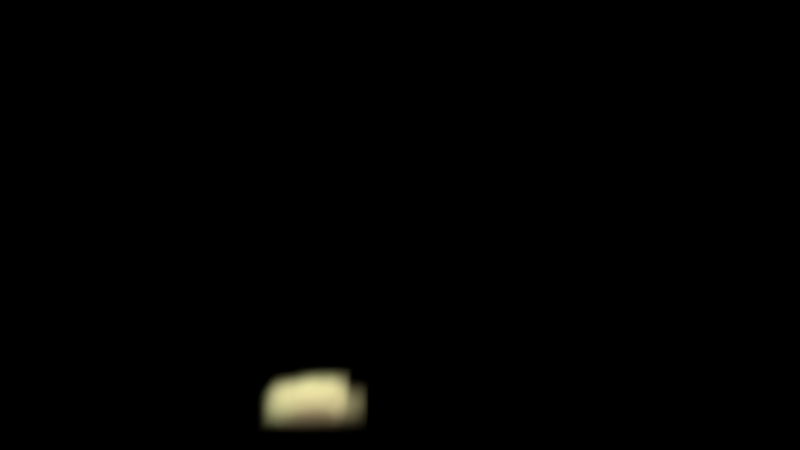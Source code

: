 # Source: smokeAnimation.blend  (saved by Blender 2.79.0; exported with 4.5.12 LTS)
import bpy
from mathutils import Matrix  # noqa: F401  (used for matrix-valued properties, if any)

bpy.ops.wm.read_factory_settings(use_empty=True)
scene = bpy.context.scene
scene.name = 'Scene'

# ---- collections
col_collection_1 = bpy.data.collections.new('Collection 1'); scene.collection.children.link(col_collection_1)
col_collection_2 = bpy.data.collections.new('Collection 2'); scene.collection.children.link(col_collection_2)

# ---- materials (node trees are filled in below, after node groups)
mat_material_002 = bpy.data.materials.new('Material.002')
mat_material_002.alpha_threshold = 0.0
mat_material_002.roughness = 0.5
mat_material_001 = bpy.data.materials.new('Material.001')
mat_material_001.alpha_threshold = 0.0
mat_material_001.roughness = 0.5
mat_material = bpy.data.materials.new('Material')
mat_material.alpha_threshold = 0.0
mat_material.roughness = 0.5
mat_material.line_color = (0.0, 0.0, 0.0, 1.0)
mat_smoke_domain_material = bpy.data.materials.new('Smoke Domain Material')
mat_smoke_domain_material.alpha_threshold = 0.0
mat_smoke_domain_material.roughness = 0.5

# ---- material node trees
mat_material_002.use_nodes = True; mat_material_002.node_tree.nodes.clear()
_N = mat_material_002.node_tree.nodes; _L = mat_material_002.node_tree.links
n0 = _N.new('ShaderNodeOutputMaterial'); n0.name = 'Material Output'; n0.location = (300, 300)
n1 = _N.new('ShaderNodeEmission'); n1.name = 'Emission'; n1.location = (10, 300)
n1.inputs[0].default_value = (0.522, 0.8, 0.3376, 1.0)
n1.inputs[1].default_value = 15.0
_L.new(n1.outputs[0], n0.inputs[0])
n0.is_active_output = True
mat_material_001.use_nodes = True; mat_material_001.node_tree.nodes.clear()
_N = mat_material_001.node_tree.nodes; _L = mat_material_001.node_tree.links
n0 = _N.new('ShaderNodeOutputMaterial'); n0.name = 'Material Output'; n0.location = (300, 300)
n1 = _N.new('ShaderNodeEmission'); n1.name = 'Emission'; n1.location = (10, 300)
n1.inputs[0].default_value = (0.9551, 0.6784, 0.3708, 1.0)
n1.inputs[1].default_value = 10.0
_L.new(n1.outputs[0], n0.inputs[0])
n0.is_active_output = True
mat_smoke_domain_material.use_nodes = True; mat_smoke_domain_material.node_tree.nodes.clear()
_N = mat_smoke_domain_material.node_tree.nodes; _L = mat_smoke_domain_material.node_tree.links
n0 = _N.new('ShaderNodeOutputMaterial'); n0.name = 'Material Output'; n0.location = (1200, 150)
n1 = _N.new('ShaderNodeAddShader'); n1.name = 'Add Shader'; n1.location = (1000, 150)
n2 = _N.new('ShaderNodeAddShader'); n2.name = 'Add Shader.001'; n2.location = (800, 300)
n3 = _N.new('ShaderNodeVolumeScatter'); n3.name = 'Volume Scatter'; n3.location = (600, 450)
n3.width = 140
n4 = _N.new('ShaderNodeVolumeAbsorption'); n4.name = 'Volume Absorption'; n4.location = (600, 300)
n5 = _N.new('ShaderNodeMath'); n5.name = 'Math'; n5.location = (400, 300)
n5.operation = 'MULTIPLY'
n5.inputs[1].default_value = 5.0
n6 = _N.new('ShaderNodeAttribute'); n6.name = 'Attribute'; n6.location = (200, 300)
n6.attribute_name = 'density'
n7 = _N.new('ShaderNodeAttribute'); n7.name = 'Attribute.001'; n7.location = (400, 450)
n7.attribute_name = 'color'
_L.new(n1.outputs[0], n0.inputs[1])
_L.new(n2.outputs[0], n1.inputs[0])
_L.new(n3.outputs[0], n2.inputs[0])
_L.new(n4.outputs[0], n2.inputs[1])
_L.new(n5.outputs[0], n3.inputs[1])
_L.new(n5.outputs[0], n4.inputs[1])
_L.new(n6.outputs[2], n5.inputs[0])
_L.new(n7.outputs[0], n3.inputs[0])
_L.new(n7.outputs[0], n4.inputs[0])
n0.is_active_output = True

# ---- world
world_world = bpy.data.worlds.new('World'); scene.world = world_world
world_world.color = (0.0, 0.0, 0.0)
world_world.use_sun_shadow = False
world_world.sun_shadow_jitter_overblur = 0.0
world_world.cycles.sampling_method = 'MANUAL'

# ---- cameras
cam_camera = bpy.data.cameras.new('Camera')
cam_camera.clip_end = 100.0
cam_camera.lens = 18.0
cam_camera.sensor_width = 32.0
cam_camera.sensor_height = 18.0
cam_camera.ortho_scale = 7.314
cam_camera.dof.focus_distance = 0.0

# ---- lights
light_lamp = bpy.data.lights.new('Lamp', 'POINT')
light_lamp.transmission_factor = 0.0
light_lamp.cutoff_distance = 30.0
light_lamp.energy = 100.0
light_lamp.shadow_buffer_clip_start = 1.001
light_lamp.shadow_soft_size = 0.1
light_lamp.shadow_maximum_resolution = 0.006
light_lamp.use_absolute_resolution = True

# ---- meshes
me_plane_002 = bpy.data.meshes.new('Plane.002')
me_plane_002.from_pydata([(-1.0, -1.0, 0.0), (1.0, -1.0, 0.0), (-1.0, 1.0, 0.0), (1.0, 1.0, 0.0)], [], [(0, 1, 3, 2)])
me_plane_002.materials.append(mat_material_002)
me_plane_002.use_remesh_preserve_volume = False
me_plane_002.use_remesh_preserve_attributes = False
me_plane_002.use_mirror_vertex_groups = False
me_plane_002.update()
me_plane = bpy.data.meshes.new('Plane')
me_plane.from_pydata([(-1.0, -1.0, 0.0), (1.0, -1.0, 0.0), (-1.0, 1.0, 0.0), (1.0, 1.0, 0.0)], [], [(0, 1, 3, 2)])
me_plane.materials.append(mat_material_001)
me_plane.use_remesh_preserve_volume = False
me_plane.use_remesh_preserve_attributes = False
me_plane.use_mirror_vertex_groups = False
me_plane.update()
me_cube = bpy.data.meshes.new('Cube')
me_cube.from_pydata([(0.5977, 0.599, -0.5429), (0.5512, -0.5333, -0.5429), (-0.5162, -0.5149, -0.5429), (-0.5864, 0.6042, -0.5429), (0.5537, 0.5787, 0.5717), (0.5537, -0.5249, 0.537), (-0.6073, -0.5358, 0.6181), (-0.5669, 0.555, 0.5777), (0.7075, 0.3506, -0.6967), (0.654, 0.1256, -0.6433), (0.7478, -0.1064, -0.737), (0.622, -0.3314, -0.6112), (0.3493, 0.6383, -0.6262), (0.1243, 0.6663, -0.6542), (-0.1077, 0.7298, -0.7177), (-0.3327, 0.5249, -0.5128), (0.6324, 0.6337, -0.3385), (0.7548, 0.7561, -0.1135), (0.6562, 0.6575, 0.1185), (0.6681, 0.6694, 0.3435), (0.3493, -0.5381, -0.5452), (0.1243, -0.6674, -0.6744), (-0.1077, -0.6865, -0.6936), (-0.3327, -0.6843, -0.6914), (0.663, -0.6451, -0.3385), (0.6809, -0.6631, -0.1135), (0.638, -0.6201, 0.1185), (0.6806, -0.6627, 0.3435), (-0.5593, -0.3314, -0.5651), (-0.6573, -0.1064, -0.6631), (-0.6186, 0.1256, -0.6243), (-0.5726, 0.3506, -0.5784), (-0.5951, -0.5937, -0.3385), (-0.5929, -0.5915, -0.1135), (-0.5684, -0.5671, 0.1185), (-0.6246, -0.6233, 0.3435), (-0.6632, 0.6811, -0.3385), (-0.7154, 0.7333, -0.1135), (-0.6272, 0.6451, 0.1185), (-0.6057, 0.6235, 0.3435), (0.6038, 0.3506, 0.598), (0.6895, 0.1256, 0.6837), (0.6781, -0.1064, 0.6724), (0.6582, -0.3314, 0.6524), (0.3493, 0.5434, 0.5364), (0.1243, 0.6321, 0.625), (-0.1077, 0.6666, 0.6596), (-0.3327, 0.6098, 0.6027), (0.3493, -0.606, 0.6181), (0.1243, -0.7463, 0.7584), (-0.1077, -0.7142, 0.7263), (-0.3327, -0.6029, 0.615), (-0.6559, -0.3314, 0.6667), (-0.5615, -0.1064, 0.5722), (-0.5706, 0.1256, 0.5814), (-0.5865, 0.3506, 0.5973), (0.4314, 0.8426, 0.4544), (0.1627, 0.9407, 0.5183), (-0.1138, 0.8966, 0.4962), (-0.3758, 0.6454, 0.3502), (0.4246, 0.8266, 0.153), (0.1538, 0.8118, 0.1504), (-0.1294, 0.9618, 0.1808), (-0.3979, 0.7611, 0.1411), (0.4887, 0.9642, -0.1563), (0.1777, 1.017, -0.1676), (-0.1468, 1.132, -0.1913), (-0.4535, 0.8787, -0.1414), (0.3987, 0.8789, -0.4789), (0.1322, 0.9838, -0.537), (-0.149, 0.8766, -0.4682), (-0.4224, 0.8088, -0.4223), (-0.7564, -0.3653, -0.4259), (-0.812, -0.1047, -0.4524), (-0.7593, 0.1719, -0.4144), (-0.7756, 0.4425, -0.4164), (-0.7477, -0.3644, -0.139), (-0.845, -0.09782, -0.1548), (-1.072, 0.1938, -0.1969), (-0.9163, 0.4834, -0.1608), (-0.7247, -0.3548, 0.147), (-0.9747, -0.1056, 0.1951), (-0.7824, 0.1617, 0.155), (-0.8299, 0.4218, 0.1623), (-0.692, -0.3936, 0.3867), (-0.8135, -0.1324, 0.4617), (-0.8556, 0.1382, 0.4887), (-0.8226, 0.3967, 0.4709), (0.4288, -0.7977, -0.4379), (0.1629, -0.786, -0.4366), (-0.1101, -0.8299, -0.4677), (-0.3685, -0.6737, -0.3793), (0.4454, -0.7837, -0.1416), (0.1711, -0.9251, -0.1725), (-0.1097, -0.733, -0.1362), (-0.3706, -0.7177, -0.1353), (0.4163, -0.7615, 0.1497), (0.1579, -0.8626, 0.1718), (-0.1081, -0.6772, 0.1363), (-0.3566, -0.6131, 0.1252), (0.4387, -0.7643, 0.4104), (0.1638, -0.6886, 0.3693), (-0.1195, -0.8365, 0.4618), (-0.3885, -0.7222, 0.3973), (0.6947, 0.4018, -0.3715), (0.7986, 0.1376, -0.4307), (0.8292, -0.14, -0.4461), (0.8159, -0.4087, -0.4348), (0.8564, 0.4943, -0.1379), (0.9908, 0.1892, -0.1675), (0.8451, -0.1237, -0.1405), (0.8169, -0.4149, -0.1372), (0.8667, 0.4264, 0.1615), (0.9646, 0.1563, 0.1818), (1.028, -0.1256, 0.1951), (0.8324, -0.3924, 0.1565), (0.8812, 0.4264, 0.4695), (0.825, 0.1498, 0.4345), (0.8286, -0.1394, 0.4355), (0.8027, -0.4179, 0.4186), (0.4422, 0.3388, 0.7097), (0.4333, 0.1054, 0.7084), (0.4343, -0.1439, 0.7227), (0.4011, -0.3893, 0.683), (0.1606, 0.3963, 0.8362), (0.1908, 0.1195, 1.007), (0.1811, -0.184, 0.9768), (0.1706, -0.4858, 0.9505), (-0.1313, 0.4247, 0.7932), (-0.1934, 0.1409, 1.115), (-0.172, -0.1636, 1.017), (-0.1521, -0.4599, 0.9301), (-0.4905, 0.3887, 0.8688), (-0.4561, 0.1369, 0.8134), (-0.4399, -0.1264, 0.7885), (-0.3381, -0.38, 0.621), (0.4641, 0.4175, -0.7762), (0.1888, 0.4905, -0.8749), (-0.08864, 0.4257, -0.7486), (-0.3466, 0.4095, -0.7024), (0.4238, 0.1801, -0.911), (0.1546, 0.1583, -0.7986), (-0.1262, 0.1673, -0.8407), (-0.3918, 0.1544, -0.7729), (0.4884, -0.1262, -0.8158), (0.1864, -0.1566, -0.9541), (-0.1234, -0.1566, -0.9434), (-0.4117, -0.1301, -0.7991), (0.4022, -0.4445, -0.7881), (0.1527, -0.426, -0.7486), (-0.1037, -0.4206, -0.7324), (-0.3464, -0.3986, -0.6878)], [], [(151, 23, 2, 28), (135, 52, 6, 51), (119, 43, 5, 27), (103, 51, 6, 35), (87, 55, 7, 39), (71, 15, 3, 36), (47, 59, 39, 7), (59, 63, 38, 39), (63, 67, 37, 38), (67, 71, 36, 37), (4, 19, 56, 44), (44, 56, 57, 45), (45, 57, 58, 46), (46, 58, 59, 47), (19, 18, 60, 56), (56, 60, 61, 57), (57, 61, 62, 58), (58, 62, 63, 59), (18, 17, 64, 60), (60, 64, 65, 61), (61, 65, 66, 62), (62, 66, 67, 63), (17, 16, 68, 64), (64, 68, 69, 65), (65, 69, 70, 66), (66, 70, 71, 67), (16, 0, 12, 68), (68, 12, 13, 69), (69, 13, 14, 70), (70, 14, 15, 71), (31, 75, 36, 3), (75, 79, 37, 36), (79, 83, 38, 37), (83, 87, 39, 38), (2, 32, 72, 28), (28, 72, 73, 29), (29, 73, 74, 30), (30, 74, 75, 31), (32, 33, 76, 72), (72, 76, 77, 73), (73, 77, 78, 74), (74, 78, 79, 75), (33, 34, 80, 76), (76, 80, 81, 77), (77, 81, 82, 78), (78, 82, 83, 79), (34, 35, 84, 80), (80, 84, 85, 81), (81, 85, 86, 82), (82, 86, 87, 83), (35, 6, 52, 84), (84, 52, 53, 85), (85, 53, 54, 86), (86, 54, 55, 87), (23, 91, 32, 2), (91, 95, 33, 32), (95, 99, 34, 33), (99, 103, 35, 34), (1, 24, 88, 20), (20, 88, 89, 21), (21, 89, 90, 22), (22, 90, 91, 23), (24, 25, 92, 88), (88, 92, 93, 89), (89, 93, 94, 90), (90, 94, 95, 91), (25, 26, 96, 92), (92, 96, 97, 93), (93, 97, 98, 94), (94, 98, 99, 95), (26, 27, 100, 96), (96, 100, 101, 97), (97, 101, 102, 98), (98, 102, 103, 99), (27, 5, 48, 100), (100, 48, 49, 101), (101, 49, 50, 102), (102, 50, 51, 103), (11, 107, 24, 1), (107, 111, 25, 24), (111, 115, 26, 25), (115, 119, 27, 26), (0, 16, 104, 8), (8, 104, 105, 9), (9, 105, 106, 10), (10, 106, 107, 11), (16, 17, 108, 104), (104, 108, 109, 105), (105, 109, 110, 106), (106, 110, 111, 107), (17, 18, 112, 108), (108, 112, 113, 109), (109, 113, 114, 110), (110, 114, 115, 111), (18, 19, 116, 112), (112, 116, 117, 113), (113, 117, 118, 114), (114, 118, 119, 115), (19, 4, 40, 116), (116, 40, 41, 117), (117, 41, 42, 118), (118, 42, 43, 119), (43, 123, 48, 5), (123, 127, 49, 48), (127, 131, 50, 49), (131, 135, 51, 50), (4, 44, 120, 40), (40, 120, 121, 41), (41, 121, 122, 42), (42, 122, 123, 43), (44, 45, 124, 120), (120, 124, 125, 121), (121, 125, 126, 122), (122, 126, 127, 123), (45, 46, 128, 124), (124, 128, 129, 125), (125, 129, 130, 126), (126, 130, 131, 127), (46, 47, 132, 128), (128, 132, 133, 129), (129, 133, 134, 130), (130, 134, 135, 131), (47, 7, 55, 132), (132, 55, 54, 133), (133, 54, 53, 134), (134, 53, 52, 135), (15, 139, 31, 3), (139, 143, 30, 31), (143, 147, 29, 30), (147, 151, 28, 29), (0, 8, 136, 12), (12, 136, 137, 13), (13, 137, 138, 14), (14, 138, 139, 15), (8, 9, 140, 136), (136, 140, 141, 137), (137, 141, 142, 138), (138, 142, 143, 139), (9, 10, 144, 140), (140, 144, 145, 141), (141, 145, 146, 142), (142, 146, 147, 143), (10, 11, 148, 144), (144, 148, 149, 145), (145, 149, 150, 146), (146, 150, 151, 147), (11, 1, 20, 148), (148, 20, 21, 149), (149, 21, 22, 150), (150, 22, 23, 151)])
me_cube.materials.append(mat_material)
me_cube.use_remesh_preserve_volume = False
me_cube.use_remesh_preserve_attributes = False
me_cube.use_mirror_vertex_groups = False
me_cube.update()
me_cube_001 = bpy.data.meshes.new('Cube.001')
me_cube_001.from_pydata([(-1.0, -1.0, -1.0), (-1.0, -1.0, 1.0), (-1.0, 1.0, -1.0), (-1.0, 1.0, 1.0), (1.0, -1.0, -1.0), (1.0, -1.0, 1.0), (1.0, 1.0, -1.0), (1.0, 1.0, 1.0)], [], [(0, 1, 3, 2), (2, 3, 7, 6), (6, 7, 5, 4), (4, 5, 1, 0), (2, 6, 4, 0), (7, 3, 1, 5)])
me_cube_001.materials.append(mat_smoke_domain_material)
me_cube_001.use_remesh_preserve_volume = False
me_cube_001.use_remesh_preserve_attributes = False
me_cube_001.use_mirror_vertex_groups = False
me_cube_001.update()

# ---- objects
ob_plane_001 = bpy.data.objects.new('Plane.001', me_plane_002)
ob_plane = bpy.data.objects.new('Plane', me_plane)
ob_cube = bpy.data.objects.new('Cube', me_cube)
ob_smoke_domain = bpy.data.objects.new('Smoke Domain', me_cube_001)
ob_camera = bpy.data.objects.new('Camera', cam_camera)
ob_lamp = bpy.data.objects.new('Lamp', light_lamp)

# ---- transforms, parenting, visibility, modifiers, constraints
ob_plane_001.location = (-5.27, 6.147, 2.335)
ob_plane_001.rotation_euler = (-1.571, 1.564, -2.925)
ob_plane_001.scale = (4.51, 4.51, 4.51)
ob_plane_001.visible_camera = False
ob_plane_001.lineart.crease_threshold = 0.0
ob_plane.location = (0.0, 0.0, 4.953)
ob_plane.scale = (5.904, 5.904, 5.904)
ob_plane.hide_viewport = True
ob_plane.visible_camera = False
ob_plane.lineart.crease_threshold = 0.0
ob_cube.location = (-1.501, 0.0, -2.841)
ob_cube.rotation_euler = (-0.9182, -2.94, -1.339)
ob_cube.scale = (0.6553, 0.6553, 0.6553)
ob_cube.lock_rotations_4d = False
ob_cube.empty_display_type = 'ARROWS'
ob_cube.visible_camera = False
ob_cube.display_type = 'WIRE'
ob_cube.lineart.crease_threshold = 0.0
_m = ob_cube.modifiers.new('Fluid', 'FLUID')
_m.fluid_type = 'FLOW'
ob_smoke_domain.location = (5.96e-08, -1.192e-07, 0.881)
ob_smoke_domain.scale = (5.382, 2.0, 3.413)
ob_smoke_domain.display_type = 'WIRE'
ob_smoke_domain.lineart.crease_threshold = 0.0
_m = ob_smoke_domain.modifiers.new('Fluid', 'FLUID')
_m.fluid_type = 'DOMAIN'
ob_camera.location = (0.0, -7.315, 0.833)
ob_camera.rotation_euler = (1.571, 6.283, 1.344e-07)
ob_camera.lock_rotations_4d = False
ob_camera.empty_display_type = 'ARROWS'
ob_camera.color = (0.0, 0.0, 0.0, 0.0)
ob_camera.display_type = 'WIRE'
ob_camera.lineart.crease_threshold = 0.0
ob_lamp.location = (4.076, 1.005, 5.904)
ob_lamp.rotation_euler = (0.6503, 0.05522, 1.866)
ob_lamp.lock_rotations_4d = False
ob_lamp.empty_display_type = 'ARROWS'
ob_lamp.color = (0.0, 0.0, 0.0, 0.0)
ob_lamp.lineart.crease_threshold = 0.0

# ---- collection membership
col_collection_1.objects.link(ob_plane_001)
col_collection_1.objects.link(ob_plane)
col_collection_1.objects.link(ob_cube)
col_collection_1.objects.link(ob_smoke_domain)
col_collection_1.objects.link(ob_camera)
col_collection_2.objects.link(ob_lamp)

# ---- scene / render settings (as saved in the file)
scene.camera = ob_camera
scene.frame_start = 1; scene.frame_end = 250; scene.frame_set(1)
scene.render.engine = 'CYCLES'
scene.render.resolution_percentage = 50
scene.render.dither_intensity = 0.0
scene.render.film_transparent = True
scene.render.use_overwrite = False
scene.cycles.use_denoising = False
scene.cycles.samples = 256
scene.cycles.sampling_pattern = 'TABULATED_SOBOL'
scene.cycles.use_adaptive_sampling = False
scene.cycles.use_light_tree = False
scene.cycles.blur_glossy = 0.0
scene.cycles.sample_clamp_indirect = 0.0
scene.view_settings.view_transform = 'Standard'
bpy.context.view_layer.update()
